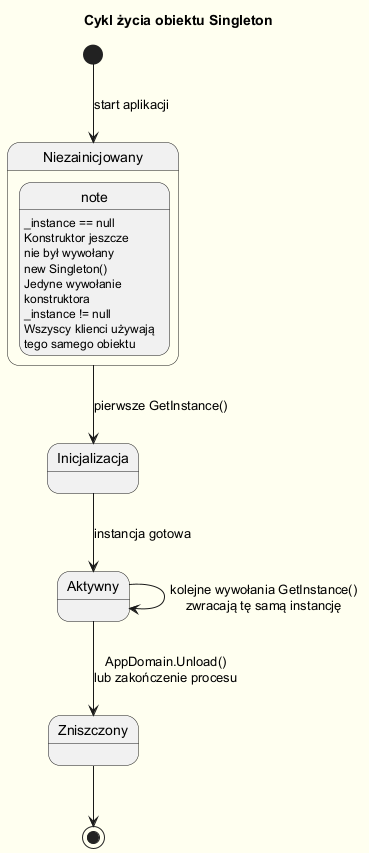

The diagram above was rendered by PlantUML. Its source (embedded in the PNG):
@startuml singleton_lifecycle
skinparam backgroundColor #FFFFF0
skinparam shadowing false

title Cykl życia obiektu Singleton

[*] --> Niezainicjowany : start aplikacji

state Niezainicjowany {
  note : _instance == null\nKonstruktor jeszcze\nnie był wywołany
}

Niezainicjowany --> Inicjalizacja : pierwsze GetInstance()

state Inicjalizacja {
  note : new Singleton()\nJedyne wywołanie\nkonstruktora
}

Inicjalizacja --> Aktywny : instancja gotowa

state Aktywny {
  note : _instance != null\nWszyscy klienci używają\ntego samego obiektu
}

Aktywny --> Aktywny : kolejne wywołania GetInstance()\nzwracają tę samą instancję

Aktywny --> Zniszczony : AppDomain.Unload()\nlub zakończenie procesu

Zniszczony --> [*]

@enduml